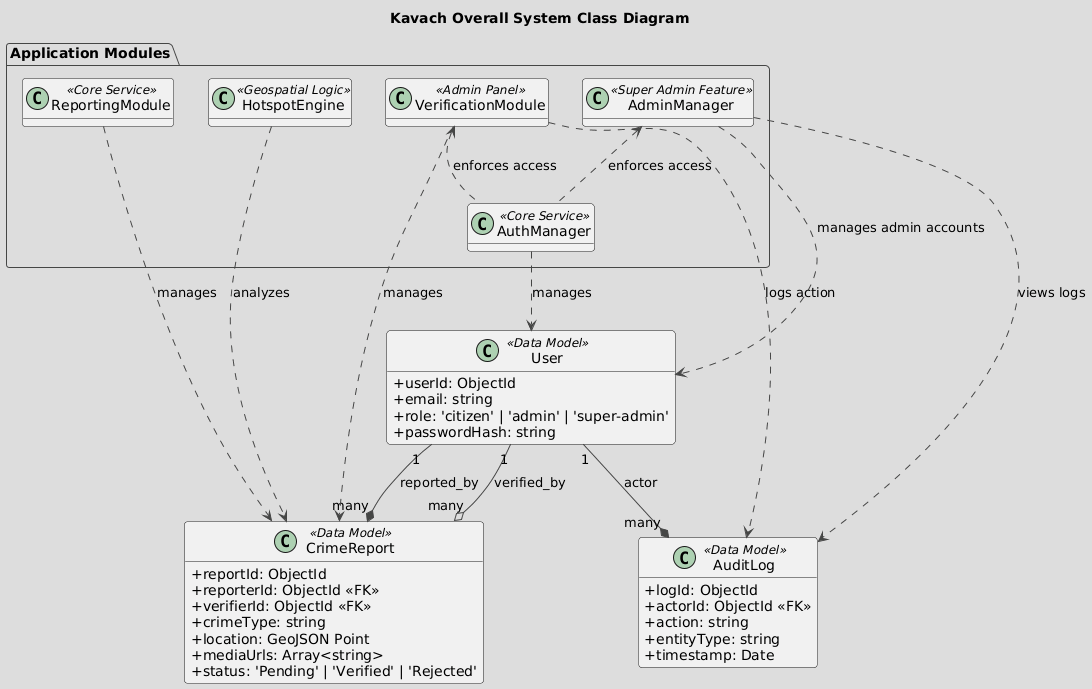

The diagram above was rendered by PlantUML. Its source (embedded in the PNG):
@startuml
!theme toy

title Kavach Overall System Class Diagram

hide methods
skinparam classAttributeIconSize 0

' --- Data Entities (Representing MongoDB Models) ---
class User <<Data Model>> {
  + userId: ObjectId
  + email: string
  + role: 'citizen' | 'admin' | 'super-admin'
  + passwordHash: string
}

class CrimeReport <<Data Model>> {
  + reportId: ObjectId
  + reporterId: ObjectId <<FK>>
  + verifierId: ObjectId <<FK>>
  + crimeType: string
  + location: GeoJSON Point
  + mediaUrls: Array<string>
  + status: 'Pending' | 'Verified' | 'Rejected'
}

class AuditLog <<Data Model>> {
  + logId: ObjectId
  + actorId: ObjectId <<FK>>
  + action: string
  + entityType: string
  + timestamp: Date
}

' --- Core Functional Components ---
package "Application Modules" {
  class AuthManager <<Core Service>> {
    + register(userData)
    + login(credentials)
    + authorize(user, requiredRoles)
  }

  class ReportingModule <<Core Service>> {
    + submitReport(reportData)
    + getMyReports(userId)
    + getNearbyCrimes(location)
  }

  class VerificationModule <<Admin Panel>> {
    + getPendingReports()
    + updateReportStatus(reportId, status, adminId)
  }

  class HotspotEngine <<Geospatial Logic>> {
    + detectHotspots(verifiedCrimes) : Array<Cluster>
    + getCrimeAnalytics()
  }

  class AdminManager <<Super Admin Feature>> {
    + createAdmin(userData)
    + deactivateAdmin(adminId)
    + retrieveAuditLogs()
  }
}

' --- Relationships (Dependencies and Associations) ---

' Data Model Associations (FK relationships)
User "1" --* "many" CrimeReport : reported_by
User "1" --o "many" CrimeReport : verified_by
User "1" --* "many" AuditLog : actor

' Functional Dependencies (Modules use Data Models)
ReportingModule ..> CrimeReport : manages
VerificationModule ..> CrimeReport : manages
AuthManager ..> User : manages
HotspotEngine ..> CrimeReport : analyzes

' Functional Dependencies (Modules use other Modules/Data)
VerificationModule .down.> AuditLog : logs action
AdminManager .down.> User : manages admin accounts
AdminManager .down.> AuditLog : views logs
AuthManager .up.> VerificationModule : enforces access
AuthManager .up.> AdminManager : enforces access
@enduml